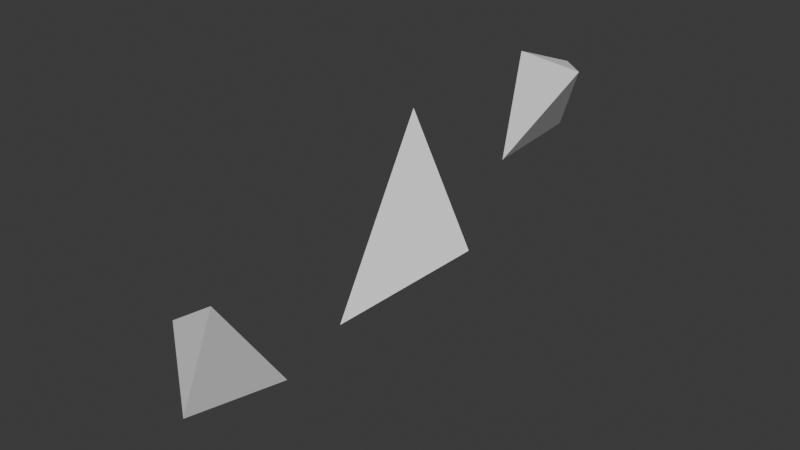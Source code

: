 # Source: CoreShards.blend  (saved by Blender 4.0.36; exported with 4.5.12 LTS)
import bpy
from mathutils import Matrix  # noqa: F401  (used for matrix-valued properties, if any)

bpy.ops.wm.read_factory_settings(use_empty=True)
scene = bpy.context.scene
scene.name = 'Scene'

# ---- collections
col_collection = bpy.data.collections.new('Collection'); scene.collection.children.link(col_collection)

# ---- world
world_world = bpy.data.worlds.new('World'); scene.world = world_world
world_world.use_nodes = True; world_world.node_tree.nodes.clear()
_N = world_world.node_tree.nodes; _L = world_world.node_tree.links
n0 = _N.new('ShaderNodeOutputWorld'); n0.name = 'World Output'; n0.location = (300, 300)
n1 = _N.new('ShaderNodeBackground'); n1.name = 'Background'; n1.location = (10, 300)
n1.inputs[0].default_value = (0.05088, 0.05088, 0.05088, 1.0)
_L.new(n1.outputs[0], n0.inputs[0])
n0.is_active_output = True
world_world.color = (0.05088, 0.05088, 0.05088)
world_world.use_sun_shadow = False
world_world.sun_shadow_jitter_overblur = 0.0

# ---- meshes
me_cube_002 = bpy.data.meshes.new('Cube.002')
me_cube_002.from_pydata([(-0.3117, -0.9151, -1.161), (-0.3723, 0.5327, 0.0135), (0.7767, 0.1811, -0.217), (-0.09258, 0.2013, 1.364)], [], [(0, 3, 1), (1, 3, 2), (2, 3, 0), (1, 2, 0)])
_uv = me_cube_002.uv_layers.new(name='UVMap')
_uv.uv.foreach_set('vector', [0.352, 0.8394, 0.352, -4.248e-08, 0.6159, 0.3395, 0.6454, 0.2036, 0.6159, -3.775e-08, 1.0, 0.09513, 3.51e-08, 0.4186, 0.352, 3.64e-08, 0.352, 0.8394, 0.6454, 0.2036, 1.0, 0.09513, 1.0, 0.6438])
me_cube_002.update()
me_cube_003 = bpy.data.meshes.new('Cube.003')
me_cube_003.from_pydata([(-0.2212, -0.6309, -0.8036), (-0.2161, -0.3133, 0.6298), (-0.09614, 0.5621, -0.6136), (-0.01618, 0.512, 0.3224), (0.5496, -0.1299, 0.465)], [], [(0, 1, 3, 2), (2, 3, 4), (4, 1, 0), (2, 4, 0), (4, 3, 1)])
_uv = me_cube_003.uv_layers.new(name='UVMap')
_uv.uv.foreach_set('vector', [0.6149, 0.5001, 0.6149, -3.102e-08, 0.9193, 0.04013, 1.0, 0.3496, 7.108e-09, 0.3307, 0.1091, 0.0643, 0.3607, 1.545e-08, 0.3607, -2.541e-08, 0.6149, 0.1029, 0.3607, 0.5342, 7.108e-09, 0.3307, 0.3607, 1.545e-08, 0.3607, 0.5342, 0.2393, 0.6683, 1.804e-08, 0.8421, 2.183e-08, 0.5342])
me_cube_003.update()
me_cube_004 = bpy.data.meshes.new('Cube.004')
me_cube_004.from_pydata([(0.3462, -0.7379, -0.04914), (-0.4675, -0.131, 0.4041), (-0.559, 0.5508, -0.9624), (0.282, 0.6589, -0.3953), (0.3983, -0.3408, 1.003)], [], [(0, 1, 2), (2, 1, 4, 3), (3, 4, 0), (0, 4, 1), (2, 3, 0)])
_uv = me_cube_004.uv_layers.new(name='UVMap')
_uv.uv.foreach_set('vector', [0.61, 0.1175, 0.9156, 0.3791, 0.61, 0.6704, 5.306e-08, 0.8023, 2.41e-09, 0.2505, 0.2934, 2.222e-09, 0.3186, 0.6212, 0.3186, 0.5308, 0.3796, -2.558e-08, 0.61, 0.09861, 0.61, 0.1175, 1.0, -5.772e-08, 0.9156, 0.3791, 0.61, 0.7574, 0.3186, 0.5308, 0.61, 0.09861])
me_cube_004.update()

# ---- objects
ob_cube = bpy.data.objects.new('Cube', me_cube_002)
ob_cube_001 = bpy.data.objects.new('Cube.001', me_cube_003)
ob_cube_002 = bpy.data.objects.new('Cube.002', me_cube_004)

# ---- transforms, parenting, visibility, modifiers, constraints
ob_cube.location = (-0.3718, 0.286, -0.2153)
ob_cube_001.location = (-0.2575, 3.029, 0.6431)
ob_cube_002.location = (-0.0408, -3.08, -0.4058)

# ---- collection membership
col_collection.objects.link(ob_cube)
col_collection.objects.link(ob_cube_001)
col_collection.objects.link(ob_cube_002)

# ---- scene / render settings (as saved in the file)
scene.frame_start = 1; scene.frame_end = 250; scene.frame_set(1)
scene.render.engine = 'BLENDER_EEVEE_NEXT'
scene.cycles.sampling_pattern = 'TABULATED_SOBOL'
bpy.context.view_layer.update()

# ---- added for rendering (the .blend has no active camera and no usable light): camera, sun
cam_auto = bpy.data.cameras.new('AutoCamera')
cam_auto.lens = 50.0
cam_auto.sensor_width = 36.0
cam_auto.clip_end = 1000.0
ob_auto_camera = bpy.data.objects.new('AutoCamera', cam_auto)
scene.collection.objects.link(ob_auto_camera)
ob_auto_camera.location = (7.18727, -8.94169, 5.834)
ob_auto_camera.rotation_euler = (1.09748, -7.21219e-08, 0.694738)
scene.camera = ob_auto_camera
light_auto_sun = bpy.data.lights.new('AutoSun', 'SUN')
light_auto_sun.energy = 3.0
light_auto_sun.angle = 0.0523599
ob_auto_sun = bpy.data.objects.new('AutoSun', light_auto_sun)
scene.collection.objects.link(ob_auto_sun)
ob_auto_sun.rotation_euler = (0.872665, 0.174533, 0.523599)
bpy.context.view_layer.update()
